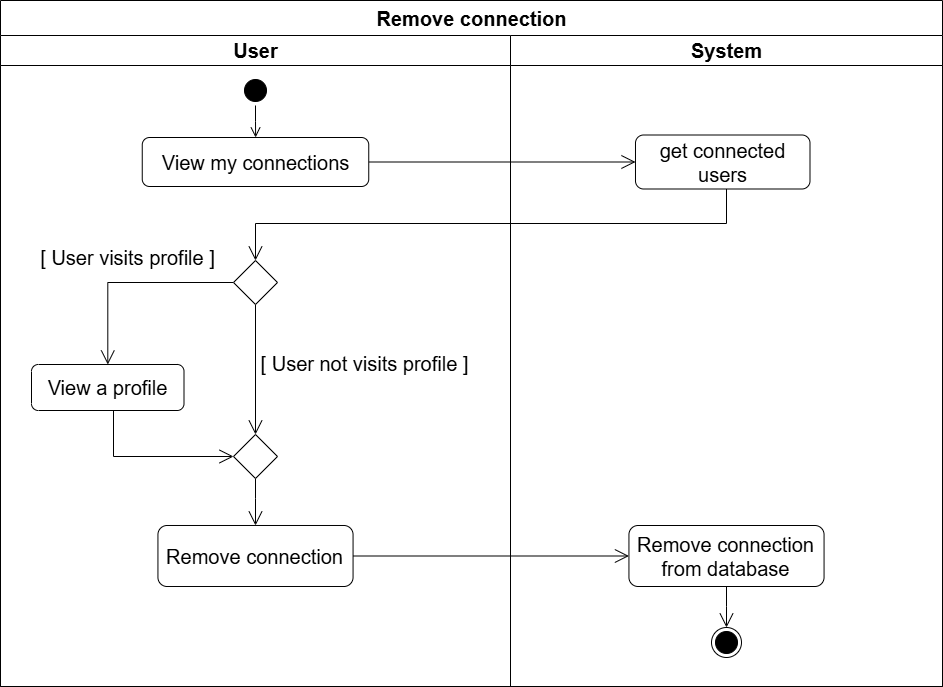

The diagram above was exported from draw.io. Its source (the exported page's mxGraphModel, read from the mxfile embedded in the PNG):
<mxGraphModel dx="2082" dy="561" grid="0" gridSize="10" guides="1" tooltips="1" connect="1" arrows="1" fold="1" page="0" pageScale="1" pageWidth="827" pageHeight="1169" math="0" shadow="0">
  <root>
    <mxCell id="goxHpPcuan-HBYEpnn2E-0" />
    <mxCell id="goxHpPcuan-HBYEpnn2E-1" parent="goxHpPcuan-HBYEpnn2E-0" />
    <mxCell id="goxHpPcuan-HBYEpnn2E-2" value="&lt;font style=&quot;font-size: 20px;&quot;&gt;Remove connection&lt;/font&gt;" style="swimlane;childLayout=stackLayout;resizeParent=1;resizeParentMax=0;startSize=35;html=1;labelBackgroundColor=none;rounded=0;" parent="goxHpPcuan-HBYEpnn2E-1" vertex="1">
      <mxGeometry x="-474" y="76" width="942" height="686" as="geometry" />
    </mxCell>
    <mxCell id="goxHpPcuan-HBYEpnn2E-3" style="edgeStyle=orthogonalEdgeStyle;rounded=0;orthogonalLoop=1;jettySize=auto;html=1;endArrow=open;endFill=0;endSize=12;startSize=12;" parent="goxHpPcuan-HBYEpnn2E-2" source="goxHpPcuan-HBYEpnn2E-5" target="goxHpPcuan-HBYEpnn2E-19" edge="1">
      <mxGeometry relative="1" as="geometry" />
    </mxCell>
    <mxCell id="goxHpPcuan-HBYEpnn2E-4" value="&lt;font style=&quot;font-size: 20px;&quot;&gt;User&lt;/font&gt;" style="swimlane;startSize=30;html=1;labelBackgroundColor=none;rounded=0;" parent="goxHpPcuan-HBYEpnn2E-2" vertex="1">
      <mxGeometry y="35" width="510" height="651" as="geometry" />
    </mxCell>
    <mxCell id="goxHpPcuan-HBYEpnn2E-5" value="View my connections" style="rounded=1;whiteSpace=wrap;html=1;fontSize=20;" parent="goxHpPcuan-HBYEpnn2E-4" vertex="1">
      <mxGeometry x="141.75" y="102" width="226.5" height="49" as="geometry" />
    </mxCell>
    <mxCell id="goxHpPcuan-HBYEpnn2E-6" value="" style="ellipse;html=1;shape=startState;labelBackgroundColor=none;rounded=0;fillColor=#000000;" parent="goxHpPcuan-HBYEpnn2E-4" vertex="1">
      <mxGeometry x="240" y="40" width="30" height="30" as="geometry" />
    </mxCell>
    <mxCell id="goxHpPcuan-HBYEpnn2E-7" value="" style="edgeStyle=orthogonalEdgeStyle;html=1;verticalAlign=bottom;endArrow=open;endSize=8;rounded=0;labelBackgroundColor=none;fontColor=default;" parent="goxHpPcuan-HBYEpnn2E-4" source="goxHpPcuan-HBYEpnn2E-6" target="goxHpPcuan-HBYEpnn2E-5" edge="1">
      <mxGeometry relative="1" as="geometry">
        <mxPoint x="71" y="252" as="targetPoint" />
      </mxGeometry>
    </mxCell>
    <mxCell id="goxHpPcuan-HBYEpnn2E-8" style="edgeStyle=orthogonalEdgeStyle;rounded=0;orthogonalLoop=1;jettySize=auto;html=1;entryX=0;entryY=0.5;entryDx=0;entryDy=0;endArrow=open;endFill=0;endSize=12;startSize=12;" parent="goxHpPcuan-HBYEpnn2E-4" source="goxHpPcuan-HBYEpnn2E-9" target="goxHpPcuan-HBYEpnn2E-15" edge="1">
      <mxGeometry relative="1" as="geometry">
        <Array as="points">
          <mxPoint x="113" y="421" />
        </Array>
      </mxGeometry>
    </mxCell>
    <mxCell id="goxHpPcuan-HBYEpnn2E-9" value="View a profile" style="rounded=1;whiteSpace=wrap;html=1;fontSize=20;" parent="goxHpPcuan-HBYEpnn2E-4" vertex="1">
      <mxGeometry x="30.999999999999993" y="329" width="152.5" height="46" as="geometry" />
    </mxCell>
    <mxCell id="goxHpPcuan-HBYEpnn2E-10" value="Remove connection" style="rounded=1;whiteSpace=wrap;html=1;fontSize=20;" parent="goxHpPcuan-HBYEpnn2E-4" vertex="1">
      <mxGeometry x="157.44" y="490" width="195.12" height="61" as="geometry" />
    </mxCell>
    <mxCell id="goxHpPcuan-HBYEpnn2E-11" style="edgeStyle=orthogonalEdgeStyle;rounded=0;orthogonalLoop=1;jettySize=auto;html=1;endArrow=open;endFill=0;endSize=12;startSize=12;" parent="goxHpPcuan-HBYEpnn2E-4" source="goxHpPcuan-HBYEpnn2E-13" target="goxHpPcuan-HBYEpnn2E-9" edge="1">
      <mxGeometry relative="1" as="geometry" />
    </mxCell>
    <mxCell id="goxHpPcuan-HBYEpnn2E-12" style="edgeStyle=orthogonalEdgeStyle;rounded=0;orthogonalLoop=1;jettySize=auto;html=1;entryX=0.5;entryY=0;entryDx=0;entryDy=0;endArrow=open;endFill=0;endSize=12;startSize=12;" parent="goxHpPcuan-HBYEpnn2E-4" source="goxHpPcuan-HBYEpnn2E-13" target="goxHpPcuan-HBYEpnn2E-15" edge="1">
      <mxGeometry relative="1" as="geometry" />
    </mxCell>
    <mxCell id="goxHpPcuan-HBYEpnn2E-13" value="" style="rhombus;whiteSpace=wrap;html=1;" parent="goxHpPcuan-HBYEpnn2E-4" vertex="1">
      <mxGeometry x="233" y="225" width="44" height="44" as="geometry" />
    </mxCell>
    <mxCell id="goxHpPcuan-HBYEpnn2E-14" style="edgeStyle=orthogonalEdgeStyle;rounded=0;orthogonalLoop=1;jettySize=auto;html=1;endArrow=open;endFill=0;endSize=12;startSize=12;" parent="goxHpPcuan-HBYEpnn2E-4" source="goxHpPcuan-HBYEpnn2E-15" target="goxHpPcuan-HBYEpnn2E-10" edge="1">
      <mxGeometry relative="1" as="geometry" />
    </mxCell>
    <mxCell id="goxHpPcuan-HBYEpnn2E-15" value="" style="rhombus;whiteSpace=wrap;html=1;" parent="goxHpPcuan-HBYEpnn2E-4" vertex="1">
      <mxGeometry x="233" y="399" width="44" height="44" as="geometry" />
    </mxCell>
    <mxCell id="goxHpPcuan-HBYEpnn2E-16" value="&lt;font style=&quot;font-size: 20px;&quot;&gt;[ User visits profile ]&lt;/font&gt;" style="text;html=1;align=center;verticalAlign=middle;resizable=0;points=[];autosize=1;strokeColor=none;fillColor=none;" parent="goxHpPcuan-HBYEpnn2E-4" vertex="1">
      <mxGeometry x="31" y="204" width="192" height="36" as="geometry" />
    </mxCell>
    <mxCell id="goxHpPcuan-HBYEpnn2E-17" value="&lt;font style=&quot;font-size: 20px;&quot;&gt;[ User not visits profile ]&lt;/font&gt;" style="text;html=1;align=center;verticalAlign=middle;resizable=0;points=[];autosize=1;strokeColor=none;fillColor=none;" parent="goxHpPcuan-HBYEpnn2E-4" vertex="1">
      <mxGeometry x="251" y="310" width="226" height="36" as="geometry" />
    </mxCell>
    <mxCell id="goxHpPcuan-HBYEpnn2E-18" value="&lt;font style=&quot;font-size: 20px;&quot;&gt;System&lt;/font&gt;" style="swimlane;startSize=30;html=1;labelBackgroundColor=none;rounded=0;" parent="goxHpPcuan-HBYEpnn2E-2" vertex="1">
      <mxGeometry x="510" y="35" width="432" height="651" as="geometry" />
    </mxCell>
    <mxCell id="goxHpPcuan-HBYEpnn2E-19" value="get connected users" style="rounded=1;whiteSpace=wrap;html=1;fontSize=20;" parent="goxHpPcuan-HBYEpnn2E-18" vertex="1">
      <mxGeometry x="125" y="99.5" width="174.5" height="54" as="geometry" />
    </mxCell>
    <mxCell id="qWKMMrOEydsncsFIxIQX-4" value="Remove connection from database" style="rounded=1;whiteSpace=wrap;html=1;fontSize=20;" parent="goxHpPcuan-HBYEpnn2E-18" vertex="1">
      <mxGeometry x="118.44" y="490" width="195.12" height="61" as="geometry" />
    </mxCell>
    <mxCell id="goxHpPcuan-HBYEpnn2E-41" style="edgeStyle=orthogonalEdgeStyle;rounded=0;orthogonalLoop=1;jettySize=auto;html=1;endArrow=open;endFill=0;endSize=12;startSize=12;" parent="goxHpPcuan-HBYEpnn2E-2" source="goxHpPcuan-HBYEpnn2E-19" target="goxHpPcuan-HBYEpnn2E-13" edge="1">
      <mxGeometry relative="1" as="geometry">
        <Array as="points">
          <mxPoint x="726" y="223" />
          <mxPoint x="255" y="223" />
        </Array>
      </mxGeometry>
    </mxCell>
    <mxCell id="qk6ZCGWV713X9zmBAJ9M-0" style="edgeStyle=orthogonalEdgeStyle;rounded=0;orthogonalLoop=1;jettySize=auto;html=1;endArrow=open;endFill=0;endSize=12;startSize=12;" parent="goxHpPcuan-HBYEpnn2E-2" source="goxHpPcuan-HBYEpnn2E-10" target="qWKMMrOEydsncsFIxIQX-4" edge="1">
      <mxGeometry relative="1" as="geometry" />
    </mxCell>
    <mxCell id="qk6ZCGWV713X9zmBAJ9M-2" value="" style="edgeStyle=orthogonalEdgeStyle;rounded=0;orthogonalLoop=1;jettySize=auto;html=1;entryX=0.5;entryY=0;entryDx=0;entryDy=0;endSize=12;startSize=12;endArrow=open;endFill=0;" parent="goxHpPcuan-HBYEpnn2E-1" source="qWKMMrOEydsncsFIxIQX-4" target="qWKMMrOEydsncsFIxIQX-7" edge="1">
      <mxGeometry relative="1" as="geometry">
        <mxPoint x="252" y="662" as="sourcePoint" />
        <mxPoint x="252.8800000000001" y="947" as="targetPoint" />
      </mxGeometry>
    </mxCell>
    <mxCell id="qWKMMrOEydsncsFIxIQX-7" value="" style="ellipse;html=1;shape=endState;labelBackgroundColor=none;rounded=0;fillColor=#000000;" parent="goxHpPcuan-HBYEpnn2E-1" vertex="1">
      <mxGeometry x="237" y="703" width="30" height="30" as="geometry" />
    </mxCell>
  </root>
</mxGraphModel>